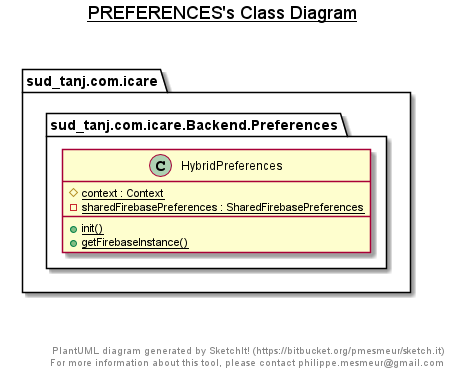

The diagram above was rendered by PlantUML. Its source (embedded in the PNG):
@startuml

title __PREFERENCES's Class Diagram__\n

  package sud_tanj.com.icare {
    package sud_tanj.com.icare.Backend.Preferences {
      class HybridPreferences {
          {static} # context : Context
          {static} - sharedFirebasePreferences : SharedFirebasePreferences
          {static} + init()
          {static} + getFirebaseInstance()
      }
    }
  }
  



right footer


PlantUML diagram generated by SketchIt! (https://bitbucket.org/pmesmeur/sketch.it)
For more information about this tool, please contact philippe.mesmeur@gmail.com
endfooter

@enduml